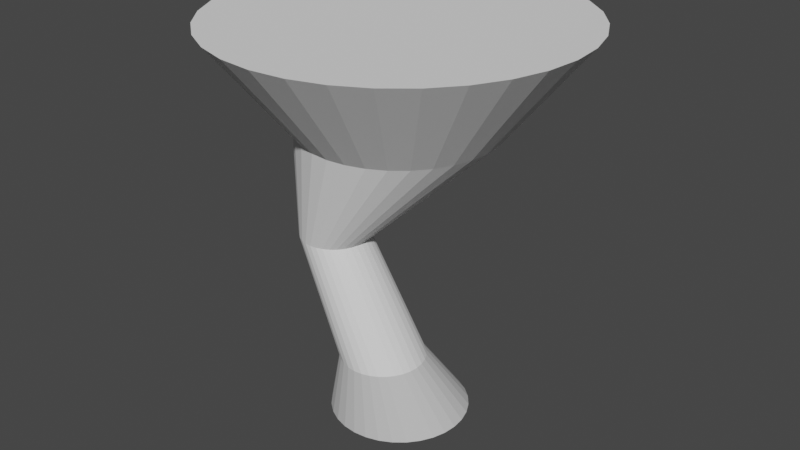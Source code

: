 # Source: Storm.blend  (saved by Blender 2.82.7; exported with 4.5.12 LTS)
import bpy
from mathutils import Matrix  # noqa: F401  (used for matrix-valued properties, if any)

bpy.ops.wm.read_factory_settings(use_empty=True)
scene = bpy.context.scene
scene.name = 'Scene'

# ---- collections
col_collection = bpy.data.collections.new('Collection'); scene.collection.children.link(col_collection)

# ---- world
world_world = bpy.data.worlds.new('World'); scene.world = world_world
world_world.use_nodes = True; world_world.node_tree.nodes.clear()
_N = world_world.node_tree.nodes; _L = world_world.node_tree.links
n0 = _N.new('ShaderNodeOutputWorld'); n0.name = 'World Output'; n0.location = (300, 300)
n1 = _N.new('ShaderNodeBackground'); n1.name = 'Background'; n1.location = (10, 300)
n1.inputs[0].default_value = (0.05088, 0.05088, 0.05088, 1.0)
_L.new(n1.outputs[0], n0.inputs[0])
n0.is_active_output = True
world_world.color = (0.05088, 0.05088, 0.05088)
world_world.use_sun_shadow = False
world_world.sun_shadow_jitter_overblur = 0.0

# ---- meshes
me_cylinder = bpy.data.meshes.new('Cylinder')
me_cylinder.from_pydata([(2.248e-08, 1.571, -1.0), (0.3964, -0.1064, 1.0), (0.3065, 1.541, -1.0), (0.577, -0.1242, 1.0), (0.6013, 1.452, -1.0), (0.7506, -0.1769, 1.0), (0.873, 1.306, -1.0), (0.9106, -0.2624, 1.0), (1.111, 1.111, -1.0), (1.051, -0.3775, 1.0), (1.306, 0.873, -1.0), (1.166, -0.5178, 1.0), (1.452, 0.6013, -1.0), (1.252, -0.6778, 1.0), (1.541, 0.3065, -1.0), (1.304, -0.8514, 1.0), (1.571, -8.377e-08, -1.0), (1.322, -1.032, 1.0), (1.541, -0.3065, -1.0), (1.304, -1.213, 1.0), (1.452, -0.6013, -1.0), (1.252, -1.386, 1.0), (1.306, -0.873, -1.0), (1.166, -1.546, 1.0), (1.111, -1.111, -1.0), (1.051, -1.687, 1.0), (0.873, -1.306, -1.0), (0.9106, -1.802, 1.0), (0.6013, -1.452, -1.0), (0.7506, -1.887, 1.0), (0.3065, -1.541, -1.0), (0.577, -1.94, 1.0), (-4.895e-07, -1.571, -1.0), (0.3964, -1.958, 1.0), (-0.3065, -1.541, -1.0), (0.2158, -1.94, 1.0), (-0.6013, -1.452, -1.0), (0.0422, -1.887, 1.0), (-0.873, -1.306, -1.0), (-0.1178, -1.802, 1.0), (-1.111, -1.111, -1.0), (-0.2581, -1.687, 1.0), (-1.306, -0.873, -1.0), (-0.3732, -1.546, 1.0), (-1.452, -0.6013, -1.0), (-0.4587, -1.386, 1.0), (-1.541, -0.3065, -1.0), (-0.5114, -1.213, 1.0), (-1.571, 1.315e-06, -1.0), (-0.5292, -1.032, 1.0), (-1.541, 0.3065, -1.0), (-0.5114, -0.8514, 1.0), (-1.452, 0.6013, -1.0), (-0.4587, -0.6778, 1.0), (-1.306, 0.873, -1.0), (-0.3732, -0.5178, 1.0), (-1.111, 1.111, -1.0), (-0.2581, -0.3775, 1.0), (-0.873, 1.306, -1.0), (-0.1178, -0.2624, 1.0), (-0.6013, 1.452, -1.0), (0.0422, -0.1769, 1.0), (-0.3065, 1.541, -1.0), (0.2158, -0.1242, 1.0), (0.779, 3.916, 8.0), (-7.616e-07, 3.993, 8.0), (1.528, 3.689, 8.0), (2.218, 3.32, 8.0), (2.823, 2.823, 8.0), (3.32, 2.218, 8.0), (3.689, 1.528, 8.0), (3.916, 0.779, 8.0), (3.993, -6.952e-07, 8.0), (3.916, -0.779, 8.0), (3.689, -1.528, 8.0), (3.32, -2.218, 8.0), (2.823, -2.823, 8.0), (2.218, -3.32, 8.0), (1.528, -3.689, 8.0), (0.7789, -3.916, 8.0), (-2.063e-06, -3.993, 8.0), (-0.779, -3.916, 8.0), (-1.528, -3.689, 8.0), (-2.218, -3.32, 8.0), (-2.823, -2.823, 8.0), (-3.32, -2.218, 8.0), (-3.689, -1.528, 8.0), (-3.916, -0.7789, 8.0), (-3.993, 2.859e-06, 8.0), (-3.916, 0.779, 8.0), (-3.689, 1.528, 8.0), (-3.32, 2.218, 8.0), (-2.823, 2.823, 8.0), (-2.218, 3.32, 8.0), (-1.528, 3.689, 8.0), (-0.7789, 3.916, 8.0), (-0.1394, -1.216, 3.45), (-0.1821, -1.357, 3.45), (-1.162, -1.763, 3.45), (-1.291, -1.694, 3.45), (-1.498, -0.6536, 3.45), (-1.405, -0.54, 3.45), (-0.2514, -0.6536, 3.45), (-0.1821, -0.7833, 3.45), (-0.5878, -1.763, 3.45), (-0.7285, -1.806, 3.45), (-1.61, -1.216, 3.45), (-1.624, -1.07, 3.45), (-0.7285, -0.3348, 3.45), (-0.5878, -0.3775, 3.45), (-0.2514, -1.487, 3.45), (-1.405, -1.6, 3.45), (-1.291, -0.4468, 3.45), (-0.1394, -0.9239, 3.45), (-0.8747, -1.82, 3.45), (-1.61, -0.9239, 3.45), (-0.4582, -0.4468, 3.45), (-0.3446, -1.6, 3.45), (-1.498, -1.487, 3.45), (-1.162, -0.3775, 3.45), (-0.125, -1.07, 3.45), (-1.021, -1.806, 3.45), (-1.567, -0.7833, 3.45), (-0.3446, -0.54, 3.45), (-0.4582, -1.694, 3.45), (-1.567, -1.357, 3.45), (-1.021, -0.3348, 3.45), (-0.8747, -0.3204, 3.45), (2.12, -0.4218, 5.725), (-0.8273, -1.997, 5.725), (-1.798, 1.201, 5.725), (1.798, 1.201, 5.725), (0.8273, -1.997, 5.725), (-2.12, -0.4218, 5.725), (0.4218, 2.12, 5.725), (-4.082e-07, 2.162, 5.725), (1.997, -0.8273, 5.725), (-1.201, -1.798, 5.725), (-1.529, 1.529, 5.725), (1.997, 0.8273, 5.725), (0.4218, -2.12, 5.725), (-2.162, 1.723e-06, 5.725), (0.8273, 1.997, 5.725), (1.798, -1.201, 5.725), (-1.529, -1.529, 5.725), (-1.201, 1.798, 5.725), (2.12, 0.4218, 5.725), (-1.113e-06, -2.162, 5.725), (-2.12, 0.4218, 5.725), (1.201, 1.798, 5.725), (1.529, -1.529, 5.725), (-1.798, -1.201, 5.725), (-0.8273, 1.997, 5.725), (2.162, -2.008e-07, 5.725), (-0.4218, -2.12, 5.725), (-1.997, 0.8273, 5.725), (1.529, 1.529, 5.725), (1.201, -1.798, 5.725), (-1.997, -0.8273, 5.725), (-0.4218, 2.12, 5.725)], [], [(0, 1, 3, 2), (2, 3, 5, 4), (4, 5, 7, 6), (6, 7, 9, 8), (8, 9, 11, 10), (10, 11, 13, 12), (12, 13, 15, 14), (14, 15, 17, 16), (16, 17, 19, 18), (18, 19, 21, 20), (20, 21, 23, 22), (22, 23, 25, 24), (24, 25, 27, 26), (26, 27, 29, 28), (28, 29, 31, 30), (30, 31, 33, 32), (32, 33, 35, 34), (34, 35, 37, 36), (36, 37, 39, 38), (38, 39, 41, 40), (40, 41, 43, 42), (42, 43, 45, 44), (44, 45, 47, 46), (46, 47, 49, 48), (48, 49, 51, 50), (50, 51, 53, 52), (52, 53, 55, 54), (54, 55, 57, 56), (56, 57, 59, 58), (58, 59, 61, 60), (136, 128, 73, 74), (60, 61, 63, 62), (62, 63, 1, 0), (0, 2, 4, 6, 8, 10, 12, 14, 16, 18, 20, 22, 24, 26, 28, 30, 32, 34, 36, 38, 40, 42, 44, 46, 48, 50, 52, 54, 56, 58, 60, 62), (64, 65, 95, 94, 93, 92, 91, 90, 89, 88, 87, 86, 85, 84, 83, 82, 81, 80, 79, 78, 77, 76, 75, 74, 73, 72, 71, 70, 69, 68, 67, 66), (137, 129, 82, 83), (138, 130, 91, 92), (139, 131, 69, 70), (140, 132, 78, 79), (141, 133, 87, 88), (142, 134, 64, 66), (143, 136, 74, 75), (144, 137, 83, 84), (145, 138, 92, 93), (146, 139, 70, 71), (147, 140, 79, 80), (148, 141, 88, 89), (149, 142, 66, 67), (150, 143, 75, 76), (151, 144, 84, 85), (152, 145, 93, 94), (153, 146, 71, 72), (154, 147, 80, 81), (155, 148, 89, 90), (156, 149, 67, 68), (157, 150, 76, 77), (158, 151, 85, 86), (159, 152, 94, 95), (128, 153, 72, 73), (129, 154, 81, 82), (130, 155, 90, 91), (131, 156, 68, 69), (132, 157, 77, 78), (133, 158, 86, 87), (134, 135, 65, 64), (135, 159, 95, 65), (1, 63, 126, 127), (3, 1, 127, 108), (47, 45, 125, 106), (29, 27, 124, 104), (11, 9, 123, 102), (55, 53, 122, 100), (37, 35, 121, 98), (19, 17, 120, 96), (63, 61, 119, 126), (45, 43, 118, 125), (27, 25, 117, 124), (9, 7, 116, 123), (53, 51, 115, 122), (35, 33, 114, 121), (17, 15, 113, 120), (61, 59, 112, 119), (43, 41, 111, 118), (25, 23, 110, 117), (7, 5, 109, 116), (51, 49, 107, 115), (33, 31, 105, 114), (15, 13, 103, 113), (59, 57, 101, 112), (41, 39, 99, 111), (23, 21, 97, 110), (5, 3, 108, 109), (49, 47, 106, 107), (31, 29, 104, 105), (13, 11, 102, 103), (57, 55, 100, 101), (39, 37, 98, 99), (21, 19, 96, 97), (127, 126, 159, 135), (108, 127, 135, 134), (106, 125, 158, 133), (104, 124, 157, 132), (102, 123, 156, 131), (100, 122, 155, 130), (98, 121, 154, 129), (96, 120, 153, 128), (126, 119, 152, 159), (125, 118, 151, 158), (124, 117, 150, 157), (123, 116, 149, 156), (122, 115, 148, 155), (121, 114, 147, 154), (120, 113, 146, 153), (119, 112, 145, 152), (118, 111, 144, 151), (117, 110, 143, 150), (116, 109, 142, 149), (115, 107, 141, 148), (114, 105, 140, 147), (113, 103, 139, 146), (112, 101, 138, 145), (111, 99, 137, 144), (110, 97, 136, 143), (109, 108, 134, 142), (107, 106, 133, 141), (105, 104, 132, 140), (103, 102, 131, 139), (101, 100, 130, 138), (99, 98, 129, 137), (97, 96, 128, 136)])
_uv = me_cylinder.uv_layers.new(name='UVMap')
_uv.uv.foreach_set('vector', [0.5, 0.0, 0.5496, 0.2222, 0.5723, 0.2222, 0.5384, 0.0, 0.5384, 0.0, 0.5723, 0.2222, 0.594, 0.2222, 0.5753, 0.0, 0.5753, 0.0, 0.594, 0.2222, 0.614, 0.2222, 0.6093, 0.0, 0.6093, 0.0, 0.614, 0.2222, 0.6316, 0.2222, 0.6391, 0.0, 0.6391, 0.0, 0.6316, 0.2222, 0.646, 0.2222, 0.6636, 0.0, 0.6636, 0.0, 0.646, 0.2222, 0.6567, 0.2222, 0.6818, 0.0, 0.6818, 0.0, 0.6567, 0.2222, 0.6633, 0.2222, 0.693, 0.0, 0.693, 0.0, 0.6633, 0.2222, 0.6655, 0.2222, 0.6968, 0.0, 0.6968, 0.0, 0.6655, 0.2222, 0.6633, 0.2222, 0.693, 0.0, 0.693, 0.0, 0.6633, 0.2222, 0.6567, 0.2222, 0.6818, 0.0, 0.6818, 0.0, 0.6567, 0.2222, 0.646, 0.2222, 0.6636, 0.0, 0.6636, 0.0, 0.646, 0.2222, 0.6316, 0.2222, 0.6391, 0.0, 0.6391, 0.0, 0.6316, 0.2222, 0.614, 0.2222, 0.6093, 0.0, 0.6093, 0.0, 0.614, 0.2222, 0.594, 0.2222, 0.5753, 0.0, 0.5753, 0.0, 0.594, 0.2222, 0.5723, 0.2222, 0.5384, 0.0, 0.5384, 0.0, 0.5723, 0.2222, 0.5496, 0.2222, 0.5, 0.0, 0.5, 0.0, 0.5496, 0.2222, 0.527, 0.2222, 0.4616, 0.0, 0.4616, 0.0, 0.527, 0.2222, 0.5053, 0.2222, 0.4247, 0.0, 0.4247, 0.0, 0.5053, 0.2222, 0.4852, 0.2222, 0.3907, 0.0, 0.3907, 0.0, 0.4852, 0.2222, 0.4677, 0.2222, 0.3609, 0.0, 0.3609, 0.0, 0.4677, 0.2222, 0.4533, 0.2222, 0.3364, 0.0, 0.3364, 0.0, 0.4533, 0.2222, 0.4426, 0.2222, 0.3182, 0.0, 0.3182, 0.0, 0.4426, 0.2222, 0.436, 0.2222, 0.307, 0.0, 0.307, 0.0, 0.436, 0.2222, 0.4337, 0.2222, 0.3032, 0.0, 0.3032, 0.0, 0.4337, 0.2222, 0.436, 0.2222, 0.307, 0.0, 0.307, 0.0, 0.436, 0.2222, 0.4426, 0.2222, 0.3182, 0.0, 0.3182, 0.0, 0.4426, 0.2222, 0.4533, 0.2222, 0.3364, 0.0, 0.3364, 0.0, 0.4533, 0.2222, 0.4677, 0.2222, 0.3609, 0.0, 0.3609, 0.0, 0.4677, 0.2222, 0.4852, 0.2222, 0.3907, 0.0, 0.3907, 0.0, 0.4852, 0.2222, 0.5053, 0.2222, 0.4247, 0.0, 0.7501, 0.7472, 0.7655, 0.7472, 0.9904, 1.0, 0.9619, 1.0, 0.4247, 0.0, 0.5053, 0.2222, 0.527, 0.2222, 0.4616, 0.0, 0.4616, 0.0, 0.527, 0.2222, 0.5496, 0.2222, 0.5, 0.0, 0.5, 0.0, 0.5384, 0.0, 0.5753, 0.0, 0.6093, 0.0, 0.6391, 0.0, 0.6636, 0.0, 0.6818, 0.0, 0.693, 0.0, 0.6968, 0.0, 0.693, 0.0, 0.6818, 0.0, 0.6636, 0.0, 0.6391, 0.0, 0.6093, 0.0, 0.5753, 0.0, 0.5384, 0.0, 0.5, 0.0, 0.4616, 0.0, 0.4247, 0.0, 0.3907, 0.0, 0.3609, 0.0, 0.3364, 0.0, 0.3182, 0.0, 0.307, 0.0, 0.3032, 0.0, 0.307, 0.0, 0.3182, 0.0, 0.3364, 0.0, 0.3609, 0.0, 0.3907, 0.0, 0.4247, 0.0, 0.4616, 0.0, 0.5975, 1.0, 0.5, 1.0, 0.4025, 1.0, 0.3087, 1.0, 0.2222, 1.0, 0.1464, 1.0, 0.08427, 1.0, 0.03806, 1.0, 0.009608, 1.0, 0.0, 1.0, 0.009607, 1.0, 0.03806, 1.0, 0.08427, 1.0, 0.1464, 1.0, 0.2222, 1.0, 0.3087, 1.0, 0.4025, 1.0, 0.5, 1.0, 0.5975, 1.0, 0.6913, 1.0, 0.7778, 1.0, 0.8536, 1.0, 0.9157, 1.0, 0.9619, 1.0, 0.9904, 1.0, 1.0, 1.0, 0.9904, 1.0, 0.9619, 1.0, 0.9157, 1.0, 0.8536, 1.0, 0.7778, 1.0, 0.6913, 1.0, 0.3496, 0.7472, 0.3964, 0.7472, 0.3087, 1.0, 0.2222, 1.0, 0.3086, 0.7472, 0.2749, 0.7472, 0.08427, 1.0, 0.1464, 1.0, 0.7501, 0.7472, 0.7251, 0.7472, 0.9157, 1.0, 0.9619, 1.0, 0.5528, 0.7472, 0.6036, 0.7472, 0.6913, 1.0, 0.5975, 1.0, 0.2293, 0.7472, 0.2345, 0.7472, 0.009607, 1.0, 0.0, 1.0, 0.6036, 0.7472, 0.5528, 0.7472, 0.5975, 1.0, 0.6913, 1.0, 0.7251, 0.7472, 0.7501, 0.7472, 0.9619, 1.0, 0.9157, 1.0, 0.3086, 0.7472, 0.3496, 0.7472, 0.2222, 1.0, 0.1464, 1.0, 0.3496, 0.7472, 0.3086, 0.7472, 0.1464, 1.0, 0.2222, 1.0, 0.7655, 0.7472, 0.7501, 0.7472, 0.9619, 1.0, 0.9904, 1.0, 0.5, 0.7472, 0.5528, 0.7472, 0.5975, 1.0, 0.5, 1.0, 0.2345, 0.7472, 0.2293, 0.7472, 0.0, 1.0, 0.009608, 1.0, 0.6504, 0.7472, 0.6036, 0.7472, 0.6913, 1.0, 0.7778, 1.0, 0.6914, 0.7472, 0.7251, 0.7472, 0.9157, 1.0, 0.8536, 1.0, 0.2749, 0.7472, 0.3086, 0.7472, 0.1464, 1.0, 0.08427, 1.0, 0.3964, 0.7472, 0.3496, 0.7472, 0.2222, 1.0, 0.3087, 1.0, 0.7707, 0.7472, 0.7655, 0.7472, 0.9904, 1.0, 1.0, 1.0, 0.4472, 0.7472, 0.5, 0.7472, 0.5, 1.0, 0.4025, 1.0, 0.2499, 0.7472, 0.2345, 0.7472, 0.009608, 1.0, 0.03806, 1.0, 0.6914, 0.7472, 0.6504, 0.7472, 0.7778, 1.0, 0.8536, 1.0, 0.6504, 0.7472, 0.6914, 0.7472, 0.8536, 1.0, 0.7778, 1.0, 0.2499, 0.7472, 0.2749, 0.7472, 0.08427, 1.0, 0.03806, 1.0, 0.4472, 0.7472, 0.3964, 0.7472, 0.3087, 1.0, 0.4025, 1.0, 0.7655, 0.7472, 0.7707, 0.7472, 1.0, 1.0, 0.9904, 1.0, 0.3964, 0.7472, 0.4472, 0.7472, 0.4025, 1.0, 0.3087, 1.0, 0.2749, 0.7472, 0.2499, 0.7472, 0.03806, 1.0, 0.08427, 1.0, 0.7251, 0.7472, 0.6914, 0.7472, 0.8536, 1.0, 0.9157, 1.0, 0.6036, 0.7472, 0.6504, 0.7472, 0.7778, 1.0, 0.6913, 1.0, 0.2345, 0.7472, 0.2499, 0.7472, 0.03806, 1.0, 0.009607, 1.0, 0.5528, 0.7472, 0.5, 0.7472, 0.5, 1.0, 0.5975, 1.0, 0.5, 0.7472, 0.4472, 0.7472, 0.4025, 1.0, 0.5, 1.0, 0.5496, 0.2222, 0.527, 0.2222, 0.3721, 0.4944, 0.3905, 0.4944, 0.5723, 0.2222, 0.5496, 0.2222, 0.3905, 0.4944, 0.4088, 0.4944, 0.436, 0.2222, 0.4426, 0.2222, 0.3037, 0.4944, 0.2984, 0.4944, 0.594, 0.2222, 0.614, 0.2222, 0.4426, 0.4944, 0.4264, 0.4944, 0.646, 0.2222, 0.6316, 0.2222, 0.4568, 0.4944, 0.4685, 0.4944, 0.4533, 0.2222, 0.4426, 0.2222, 0.3037, 0.4944, 0.3124, 0.4944, 0.5053, 0.2222, 0.527, 0.2222, 0.3721, 0.4944, 0.3545, 0.4944, 0.6633, 0.2222, 0.6655, 0.2222, 0.4843, 0.4944, 0.4825, 0.4944, 0.527, 0.2222, 0.5053, 0.2222, 0.3545, 0.4944, 0.3721, 0.4944, 0.4426, 0.2222, 0.4533, 0.2222, 0.3124, 0.4944, 0.3037, 0.4944, 0.614, 0.2222, 0.6316, 0.2222, 0.4568, 0.4944, 0.4426, 0.4944, 0.6316, 0.2222, 0.614, 0.2222, 0.4426, 0.4944, 0.4568, 0.4944, 0.4426, 0.2222, 0.436, 0.2222, 0.2984, 0.4944, 0.3037, 0.4944, 0.527, 0.2222, 0.5496, 0.2222, 0.3905, 0.4944, 0.3721, 0.4944, 0.6655, 0.2222, 0.6633, 0.2222, 0.4825, 0.4944, 0.4843, 0.4944, 0.5053, 0.2222, 0.4852, 0.2222, 0.3383, 0.4944, 0.3545, 0.4944, 0.4533, 0.2222, 0.4677, 0.2222, 0.3241, 0.4944, 0.3124, 0.4944, 0.6316, 0.2222, 0.646, 0.2222, 0.4685, 0.4944, 0.4568, 0.4944, 0.614, 0.2222, 0.594, 0.2222, 0.4264, 0.4944, 0.4426, 0.4944, 0.436, 0.2222, 0.4337, 0.2222, 0.2966, 0.4944, 0.2984, 0.4944, 0.5496, 0.2222, 0.5723, 0.2222, 0.4088, 0.4944, 0.3905, 0.4944, 0.6633, 0.2222, 0.6567, 0.2222, 0.4772, 0.4944, 0.4825, 0.4944, 0.4852, 0.2222, 0.4677, 0.2222, 0.3241, 0.4944, 0.3383, 0.4944, 0.4677, 0.2222, 0.4852, 0.2222, 0.3383, 0.4944, 0.3241, 0.4944, 0.646, 0.2222, 0.6567, 0.2222, 0.4772, 0.4944, 0.4685, 0.4944, 0.594, 0.2222, 0.5723, 0.2222, 0.4088, 0.4944, 0.4264, 0.4944, 0.4337, 0.2222, 0.436, 0.2222, 0.2984, 0.4944, 0.2966, 0.4944, 0.5723, 0.2222, 0.594, 0.2222, 0.4264, 0.4944, 0.4088, 0.4944, 0.6567, 0.2222, 0.646, 0.2222, 0.4685, 0.4944, 0.4772, 0.4944, 0.4677, 0.2222, 0.4533, 0.2222, 0.3124, 0.4944, 0.3241, 0.4944, 0.4852, 0.2222, 0.5053, 0.2222, 0.3545, 0.4944, 0.3383, 0.4944, 0.6567, 0.2222, 0.6633, 0.2222, 0.4825, 0.4944, 0.4772, 0.4944, 0.3905, 0.4944, 0.3721, 0.4944, 0.4472, 0.7472, 0.5, 0.7472, 0.4088, 0.4944, 0.3905, 0.4944, 0.5, 0.7472, 0.5528, 0.7472, 0.2984, 0.4944, 0.3037, 0.4944, 0.2499, 0.7472, 0.2345, 0.7472, 0.4264, 0.4944, 0.4426, 0.4944, 0.6504, 0.7472, 0.6036, 0.7472, 0.4685, 0.4944, 0.4568, 0.4944, 0.6914, 0.7472, 0.7251, 0.7472, 0.3124, 0.4944, 0.3037, 0.4944, 0.2499, 0.7472, 0.2749, 0.7472, 0.3545, 0.4944, 0.3721, 0.4944, 0.4472, 0.7472, 0.3964, 0.7472, 0.4825, 0.4944, 0.4843, 0.4944, 0.7707, 0.7472, 0.7655, 0.7472, 0.3721, 0.4944, 0.3545, 0.4944, 0.3964, 0.7472, 0.4472, 0.7472, 0.3037, 0.4944, 0.3124, 0.4944, 0.2749, 0.7472, 0.2499, 0.7472, 0.4426, 0.4944, 0.4568, 0.4944, 0.6914, 0.7472, 0.6504, 0.7472, 0.4568, 0.4944, 0.4426, 0.4944, 0.6504, 0.7472, 0.6914, 0.7472, 0.3037, 0.4944, 0.2984, 0.4944, 0.2345, 0.7472, 0.2499, 0.7472, 0.3721, 0.4944, 0.3905, 0.4944, 0.5, 0.7472, 0.4472, 0.7472, 0.4843, 0.4944, 0.4825, 0.4944, 0.7655, 0.7472, 0.7707, 0.7472, 0.3545, 0.4944, 0.3383, 0.4944, 0.3496, 0.7472, 0.3964, 0.7472, 0.3124, 0.4944, 0.3241, 0.4944, 0.3086, 0.7472, 0.2749, 0.7472, 0.4568, 0.4944, 0.4685, 0.4944, 0.7251, 0.7472, 0.6914, 0.7472, 0.4426, 0.4944, 0.4264, 0.4944, 0.6036, 0.7472, 0.6504, 0.7472, 0.2984, 0.4944, 0.2966, 0.4944, 0.2293, 0.7472, 0.2345, 0.7472, 0.3905, 0.4944, 0.4088, 0.4944, 0.5528, 0.7472, 0.5, 0.7472, 0.4825, 0.4944, 0.4772, 0.4944, 0.7501, 0.7472, 0.7655, 0.7472, 0.3383, 0.4944, 0.3241, 0.4944, 0.3086, 0.7472, 0.3496, 0.7472, 0.3241, 0.4944, 0.3383, 0.4944, 0.3496, 0.7472, 0.3086, 0.7472, 0.4685, 0.4944, 0.4772, 0.4944, 0.7501, 0.7472, 0.7251, 0.7472, 0.4264, 0.4944, 0.4088, 0.4944, 0.5528, 0.7472, 0.6036, 0.7472, 0.2966, 0.4944, 0.2984, 0.4944, 0.2345, 0.7472, 0.2293, 0.7472, 0.4088, 0.4944, 0.4264, 0.4944, 0.6036, 0.7472, 0.5528, 0.7472, 0.4772, 0.4944, 0.4685, 0.4944, 0.7251, 0.7472, 0.7501, 0.7472, 0.3241, 0.4944, 0.3124, 0.4944, 0.2749, 0.7472, 0.3086, 0.7472, 0.3383, 0.4944, 0.3545, 0.4944, 0.3964, 0.7472, 0.3496, 0.7472, 0.4772, 0.4944, 0.4825, 0.4944, 0.7655, 0.7472, 0.7501, 0.7472])
me_cylinder.use_remesh_fix_poles = True
me_cylinder.use_remesh_preserve_attributes = False
me_cylinder.use_mirror_vertex_groups = False
me_cylinder.update()

# ---- objects
ob_cylinder = bpy.data.objects.new('Cylinder', me_cylinder)

# ---- transforms, parenting, visibility, modifiers, constraints
ob_cylinder.location = (0.0, 0.0, 0.0)
ob_cylinder.lineart.crease_threshold = 0.0

# ---- collection membership
col_collection.objects.link(ob_cylinder)

# ---- scene / render settings (as saved in the file)
scene.frame_start = 1; scene.frame_end = 250; scene.frame_set(0)
scene.render.engine = 'BLENDER_EEVEE_NEXT'
scene.cycles.use_denoising = False
scene.cycles.samples = 128
scene.cycles.sampling_pattern = 'TABULATED_SOBOL'
scene.cycles.use_adaptive_sampling = False
scene.cycles.use_light_tree = False
scene.view_settings.view_transform = 'Filmic'
bpy.context.view_layer.update()

# ---- added for rendering (the .blend has no active camera and no usable light): camera, sun
cam_auto = bpy.data.cameras.new('AutoCamera')
cam_auto.lens = 50.0
cam_auto.sensor_width = 36.0
cam_auto.clip_end = 1000.0
ob_auto_camera = bpy.data.objects.new('AutoCamera', cam_auto)
scene.collection.objects.link(ob_auto_camera)
ob_auto_camera.location = (13.361, -16.0332, 14.1888)
ob_auto_camera.rotation_euler = (1.09748, -7.21219e-08, 0.694738)
scene.camera = ob_auto_camera
light_auto_sun = bpy.data.lights.new('AutoSun', 'SUN')
light_auto_sun.energy = 3.0
light_auto_sun.angle = 0.0523599
ob_auto_sun = bpy.data.objects.new('AutoSun', light_auto_sun)
scene.collection.objects.link(ob_auto_sun)
ob_auto_sun.rotation_euler = (0.872665, 0.174533, 0.523599)
bpy.context.view_layer.update()
